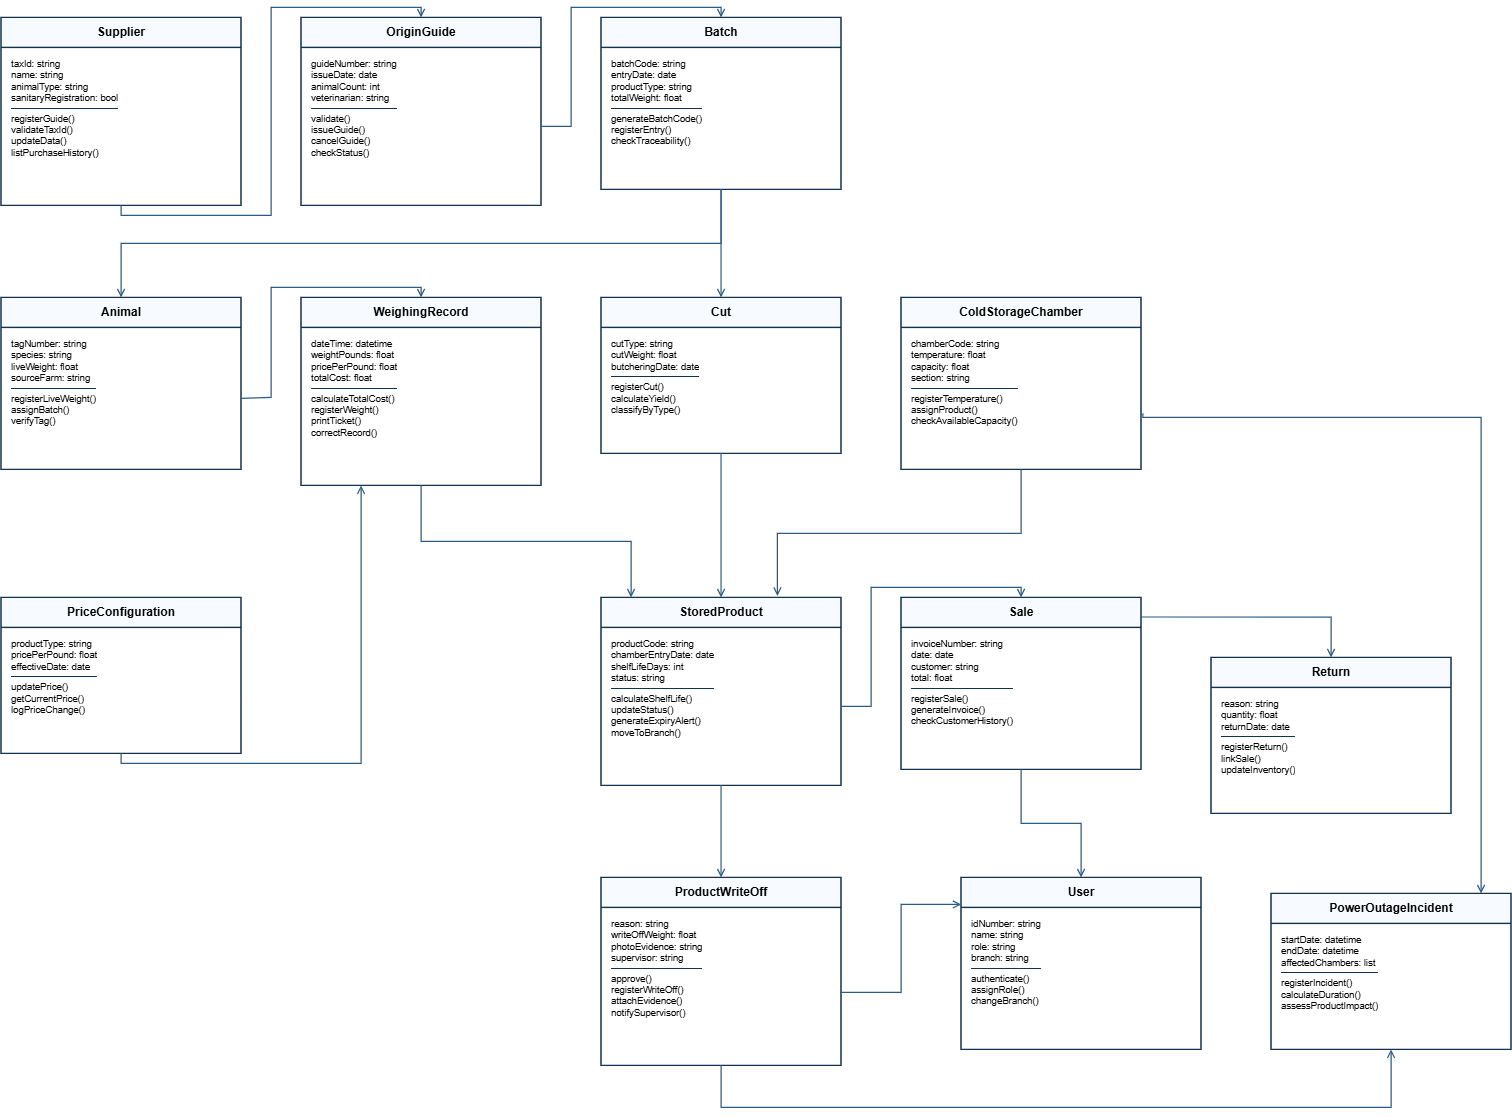

The diagram above was exported from draw.io. Its source (the exported page's mxGraphModel, read from the mxfile embedded in the PNG):
<mxGraphModel dx="1012" dy="594" grid="1" gridSize="10" guides="1" tooltips="1" connect="1" arrows="1" fold="1" page="1" pageScale="1" pageWidth="1800" pageHeight="1200" math="0" shadow="0">
  <root>
    <mxCell id="0" />
    <mxCell id="1" parent="0" />
    <mxCell id="WEJjEDCiADU9ZIOAx1XV-1" parent="1" style="swimlane;whiteSpace=wrap;html=1;childLayout=stackLayout;horizontal=1;startSize=30;horizontalStack=0;resizeParent=0;resizeParentMax=0;collapsible=0;marginBottom=0;fillColor=#f7fbff;strokeColor=#12324f;strokeWidth=1.4;fontSize=12;fontStyle=1;align=center;verticalAlign=middle;" value="Supplier" vertex="1">
      <mxGeometry height="188" width="240" x="40" y="40" as="geometry" />
    </mxCell>
    <mxCell id="WEJjEDCiADU9ZIOAx1XV-2" parent="WEJjEDCiADU9ZIOAx1XV-1" style="text;html=1;strokeColor=none;fillColor=none;align=left;verticalAlign=top;spacingLeft=8;spacingTop=4;spacingBottom=4;fontSize=9.5;whiteSpace=wrap;overflow=hidden;" value="&lt;div style=&quot;text-align:left;&quot;&gt;taxId: string&lt;br&gt;name: string&lt;br&gt;animalType: string&lt;br&gt;sanitaryRegistration: bool&lt;hr style=&quot;border:0;border-top:1px solid #12324f;margin:4px 0;&quot;&gt;registerGuide()&lt;br&gt;validateTaxId()&lt;br&gt;updateData()&lt;br&gt;listPurchaseHistory()&lt;/div&gt;" vertex="1">
      <mxGeometry height="158" width="240" y="30" as="geometry" />
    </mxCell>
    <mxCell id="WEJjEDCiADU9ZIOAx1XV-3" parent="1" style="swimlane;whiteSpace=wrap;html=1;childLayout=stackLayout;horizontal=1;startSize=30;horizontalStack=0;resizeParent=0;resizeParentMax=0;collapsible=0;marginBottom=0;fillColor=#f7fbff;strokeColor=#12324f;strokeWidth=1.4;fontSize=12;fontStyle=1;align=center;verticalAlign=middle;" value="OriginGuide" vertex="1">
      <mxGeometry height="188" width="240" x="340" y="40" as="geometry" />
    </mxCell>
    <mxCell id="WEJjEDCiADU9ZIOAx1XV-4" parent="WEJjEDCiADU9ZIOAx1XV-3" style="text;html=1;strokeColor=none;fillColor=none;align=left;verticalAlign=top;spacingLeft=8;spacingTop=4;spacingBottom=4;fontSize=9.5;whiteSpace=wrap;overflow=hidden;" value="&lt;div style=&quot;text-align:left;&quot;&gt;guideNumber: string&lt;br&gt;issueDate: date&lt;br&gt;animalCount: int&lt;br&gt;veterinarian: string&lt;hr style=&quot;border:0;border-top:1px solid #12324f;margin:4px 0;&quot;&gt;validate()&lt;br&gt;issueGuide()&lt;br&gt;cancelGuide()&lt;br&gt;checkStatus()&lt;/div&gt;" vertex="1">
      <mxGeometry height="158" width="240" y="30" as="geometry" />
    </mxCell>
    <mxCell id="WEJjEDCiADU9ZIOAx1XV-5" parent="1" style="swimlane;whiteSpace=wrap;html=1;childLayout=stackLayout;horizontal=1;startSize=30;horizontalStack=0;resizeParent=0;resizeParentMax=0;collapsible=0;marginBottom=0;fillColor=#f7fbff;strokeColor=#12324f;strokeWidth=1.4;fontSize=12;fontStyle=1;align=center;verticalAlign=middle;" value="Batch" vertex="1">
      <mxGeometry height="172" width="240" x="640" y="40" as="geometry" />
    </mxCell>
    <mxCell id="WEJjEDCiADU9ZIOAx1XV-6" parent="WEJjEDCiADU9ZIOAx1XV-5" style="text;html=1;strokeColor=none;fillColor=none;align=left;verticalAlign=top;spacingLeft=8;spacingTop=4;spacingBottom=4;fontSize=9.5;whiteSpace=wrap;overflow=hidden;" value="&lt;div style=&quot;text-align:left;&quot;&gt;batchCode: string&lt;br&gt;entryDate: date&lt;br&gt;productType: string&lt;br&gt;totalWeight: float&lt;hr style=&quot;border:0;border-top:1px solid #12324f;margin:4px 0;&quot;&gt;generateBatchCode()&lt;br&gt;registerEntry()&lt;br&gt;checkTraceability()&lt;/div&gt;" vertex="1">
      <mxGeometry height="142" width="240" y="30" as="geometry" />
    </mxCell>
    <mxCell id="WEJjEDCiADU9ZIOAx1XV-7" parent="1" style="swimlane;whiteSpace=wrap;html=1;childLayout=stackLayout;horizontal=1;startSize=30;horizontalStack=0;resizeParent=0;resizeParentMax=0;collapsible=0;marginBottom=0;fillColor=#f7fbff;strokeColor=#12324f;strokeWidth=1.4;fontSize=12;fontStyle=1;align=center;verticalAlign=middle;" value="Animal" vertex="1">
      <mxGeometry height="172" width="240" x="40" y="320" as="geometry" />
    </mxCell>
    <mxCell id="WEJjEDCiADU9ZIOAx1XV-8" parent="WEJjEDCiADU9ZIOAx1XV-7" style="text;html=1;strokeColor=none;fillColor=none;align=left;verticalAlign=top;spacingLeft=8;spacingTop=4;spacingBottom=4;fontSize=9.5;whiteSpace=wrap;overflow=hidden;" value="&lt;div style=&quot;text-align:left;&quot;&gt;tagNumber: string&lt;br&gt;species: string&lt;br&gt;liveWeight: float&lt;br&gt;sourceFarm: string&lt;hr style=&quot;border:0;border-top:1px solid #12324f;margin:4px 0;&quot;&gt;registerLiveWeight()&lt;br&gt;assignBatch()&lt;br&gt;verifyTag()&lt;/div&gt;" vertex="1">
      <mxGeometry height="142" width="240" y="30" as="geometry" />
    </mxCell>
    <mxCell id="WEJjEDCiADU9ZIOAx1XV-9" parent="1" style="swimlane;whiteSpace=wrap;html=1;childLayout=stackLayout;horizontal=1;startSize=30;horizontalStack=0;resizeParent=0;resizeParentMax=0;collapsible=0;marginBottom=0;fillColor=#f7fbff;strokeColor=#12324f;strokeWidth=1.4;fontSize=12;fontStyle=1;align=center;verticalAlign=middle;" value="WeighingRecord" vertex="1">
      <mxGeometry height="188" width="240" x="340" y="320" as="geometry" />
    </mxCell>
    <mxCell id="WEJjEDCiADU9ZIOAx1XV-10" parent="WEJjEDCiADU9ZIOAx1XV-9" style="text;html=1;strokeColor=none;fillColor=none;align=left;verticalAlign=top;spacingLeft=8;spacingTop=4;spacingBottom=4;fontSize=9.5;whiteSpace=wrap;overflow=hidden;" value="&lt;div style=&quot;text-align:left;&quot;&gt;dateTime: datetime&lt;br&gt;weightPounds: float&lt;br&gt;pricePerPound: float&lt;br&gt;totalCost: float&lt;hr style=&quot;border:0;border-top:1px solid #12324f;margin:4px 0;&quot;&gt;calculateTotalCost()&lt;br&gt;registerWeight()&lt;br&gt;printTicket()&lt;br&gt;correctRecord()&lt;/div&gt;" vertex="1">
      <mxGeometry height="158" width="240" y="30" as="geometry" />
    </mxCell>
    <mxCell id="WEJjEDCiADU9ZIOAx1XV-11" parent="1" style="swimlane;whiteSpace=wrap;html=1;childLayout=stackLayout;horizontal=1;startSize=30;horizontalStack=0;resizeParent=0;resizeParentMax=0;collapsible=0;marginBottom=0;fillColor=#f7fbff;strokeColor=#12324f;strokeWidth=1.4;fontSize=12;fontStyle=1;align=center;verticalAlign=middle;" value="Cut" vertex="1">
      <mxGeometry height="156" width="240" x="640" y="320" as="geometry" />
    </mxCell>
    <mxCell id="WEJjEDCiADU9ZIOAx1XV-12" parent="WEJjEDCiADU9ZIOAx1XV-11" style="text;html=1;strokeColor=none;fillColor=none;align=left;verticalAlign=top;spacingLeft=8;spacingTop=4;spacingBottom=4;fontSize=9.5;whiteSpace=wrap;overflow=hidden;" value="&lt;div style=&quot;text-align:left;&quot;&gt;cutType: string&lt;br&gt;cutWeight: float&lt;br&gt;butcheringDate: date&lt;hr style=&quot;border:0;border-top:1px solid #12324f;margin:4px 0;&quot;&gt;registerCut()&lt;br&gt;calculateYield()&lt;br&gt;classifyByType()&lt;/div&gt;" vertex="1">
      <mxGeometry height="126" width="240" y="30" as="geometry" />
    </mxCell>
    <mxCell id="WEJjEDCiADU9ZIOAx1XV-13" parent="1" style="swimlane;whiteSpace=wrap;html=1;childLayout=stackLayout;horizontal=1;startSize=30;horizontalStack=0;resizeParent=0;resizeParentMax=0;collapsible=0;marginBottom=0;fillColor=#f7fbff;strokeColor=#12324f;strokeWidth=1.4;fontSize=12;fontStyle=1;align=center;verticalAlign=middle;" value="ColdStorageChamber" vertex="1">
      <mxGeometry height="172" width="240" x="940" y="320" as="geometry" />
    </mxCell>
    <mxCell id="WEJjEDCiADU9ZIOAx1XV-14" parent="WEJjEDCiADU9ZIOAx1XV-13" style="text;html=1;strokeColor=none;fillColor=none;align=left;verticalAlign=top;spacingLeft=8;spacingTop=4;spacingBottom=4;fontSize=9.5;whiteSpace=wrap;overflow=hidden;" value="&lt;div style=&quot;text-align:left;&quot;&gt;chamberCode: string&lt;br&gt;temperature: float&lt;br&gt;capacity: float&lt;br&gt;section: string&lt;hr style=&quot;border:0;border-top:1px solid #12324f;margin:4px 0;&quot;&gt;registerTemperature()&lt;br&gt;assignProduct()&lt;br&gt;checkAvailableCapacity()&lt;/div&gt;" vertex="1">
      <mxGeometry height="142" width="240" y="30" as="geometry" />
    </mxCell>
    <mxCell id="WEJjEDCiADU9ZIOAx1XV-15" parent="1" style="swimlane;whiteSpace=wrap;html=1;childLayout=stackLayout;horizontal=1;startSize=30;horizontalStack=0;resizeParent=0;resizeParentMax=0;collapsible=0;marginBottom=0;fillColor=#f7fbff;strokeColor=#12324f;strokeWidth=1.4;fontSize=12;fontStyle=1;align=center;verticalAlign=middle;" value="PriceConfiguration" vertex="1">
      <mxGeometry height="156" width="240" x="40" y="620" as="geometry" />
    </mxCell>
    <mxCell id="WEJjEDCiADU9ZIOAx1XV-16" parent="WEJjEDCiADU9ZIOAx1XV-15" style="text;html=1;strokeColor=none;fillColor=none;align=left;verticalAlign=top;spacingLeft=8;spacingTop=4;spacingBottom=4;fontSize=9.5;whiteSpace=wrap;overflow=hidden;" value="&lt;div style=&quot;text-align:left;&quot;&gt;productType: string&lt;br&gt;pricePerPound: float&lt;br&gt;effectiveDate: date&lt;hr style=&quot;border:0;border-top:1px solid #12324f;margin:4px 0;&quot;&gt;updatePrice()&lt;br&gt;getCurrentPrice()&lt;br&gt;logPriceChange()&lt;/div&gt;" vertex="1">
      <mxGeometry height="126" width="240" y="30" as="geometry" />
    </mxCell>
    <mxCell id="WEJjEDCiADU9ZIOAx1XV-17" parent="1" style="swimlane;whiteSpace=wrap;html=1;childLayout=stackLayout;horizontal=1;startSize=30;horizontalStack=0;resizeParent=0;resizeParentMax=0;collapsible=0;marginBottom=0;fillColor=#f7fbff;strokeColor=#12324f;strokeWidth=1.4;fontSize=12;fontStyle=1;align=center;verticalAlign=middle;" value="StoredProduct" vertex="1">
      <mxGeometry height="188" width="240" x="640" y="620" as="geometry" />
    </mxCell>
    <mxCell id="WEJjEDCiADU9ZIOAx1XV-18" parent="WEJjEDCiADU9ZIOAx1XV-17" style="text;html=1;strokeColor=none;fillColor=none;align=left;verticalAlign=top;spacingLeft=8;spacingTop=4;spacingBottom=4;fontSize=9.5;whiteSpace=wrap;overflow=hidden;" value="&lt;div style=&quot;text-align:left;&quot;&gt;productCode: string&lt;br&gt;chamberEntryDate: date&lt;br&gt;shelfLifeDays: int&lt;br&gt;status: string&lt;hr style=&quot;border:0;border-top:1px solid #12324f;margin:4px 0;&quot;&gt;calculateShelfLife()&lt;br&gt;updateStatus()&lt;br&gt;generateExpiryAlert()&lt;br&gt;moveToBranch()&lt;/div&gt;" vertex="1">
      <mxGeometry height="158" width="240" y="30" as="geometry" />
    </mxCell>
    <mxCell id="WEJjEDCiADU9ZIOAx1XV-19" parent="1" style="swimlane;whiteSpace=wrap;html=1;childLayout=stackLayout;horizontal=1;startSize=30;horizontalStack=0;resizeParent=0;resizeParentMax=0;collapsible=0;marginBottom=0;fillColor=#f7fbff;strokeColor=#12324f;strokeWidth=1.4;fontSize=12;fontStyle=1;align=center;verticalAlign=middle;" value="Sale" vertex="1">
      <mxGeometry height="172" width="240" x="940" y="620" as="geometry" />
    </mxCell>
    <mxCell id="WEJjEDCiADU9ZIOAx1XV-20" parent="WEJjEDCiADU9ZIOAx1XV-19" style="text;html=1;strokeColor=none;fillColor=none;align=left;verticalAlign=top;spacingLeft=8;spacingTop=4;spacingBottom=4;fontSize=9.5;whiteSpace=wrap;overflow=hidden;" value="&lt;div style=&quot;text-align:left;&quot;&gt;invoiceNumber: string&lt;br&gt;date: date&lt;br&gt;customer: string&lt;br&gt;total: float&lt;hr style=&quot;border:0;border-top:1px solid #12324f;margin:4px 0;&quot;&gt;registerSale()&lt;br&gt;generateInvoice()&lt;br&gt;checkCustomerHistory()&lt;/div&gt;" vertex="1">
      <mxGeometry height="142" width="240" y="30" as="geometry" />
    </mxCell>
    <mxCell id="WEJjEDCiADU9ZIOAx1XV-21" parent="1" style="swimlane;whiteSpace=wrap;html=1;childLayout=stackLayout;horizontal=1;startSize=30;horizontalStack=0;resizeParent=0;resizeParentMax=0;collapsible=0;marginBottom=0;fillColor=#f7fbff;strokeColor=#12324f;strokeWidth=1.4;fontSize=12;fontStyle=1;align=center;verticalAlign=middle;" value="Return" vertex="1">
      <mxGeometry height="156" width="240" x="1250" y="680" as="geometry" />
    </mxCell>
    <mxCell id="WEJjEDCiADU9ZIOAx1XV-22" parent="WEJjEDCiADU9ZIOAx1XV-21" style="text;html=1;strokeColor=none;fillColor=none;align=left;verticalAlign=top;spacingLeft=8;spacingTop=4;spacingBottom=4;fontSize=9.5;whiteSpace=wrap;overflow=hidden;" value="&lt;div style=&quot;text-align:left;&quot;&gt;reason: string&lt;br&gt;quantity: float&lt;br&gt;returnDate: date&lt;hr style=&quot;border:0;border-top:1px solid #12324f;margin:4px 0;&quot;&gt;registerReturn()&lt;br&gt;linkSale()&lt;br&gt;updateInventory()&lt;/div&gt;" vertex="1">
      <mxGeometry height="126" width="240" y="30" as="geometry" />
    </mxCell>
    <mxCell id="WEJjEDCiADU9ZIOAx1XV-23" parent="1" style="swimlane;whiteSpace=wrap;html=1;childLayout=stackLayout;horizontal=1;startSize=30;horizontalStack=0;resizeParent=0;resizeParentMax=0;collapsible=0;marginBottom=0;fillColor=#f7fbff;strokeColor=#12324f;strokeWidth=1.4;fontSize=12;fontStyle=1;align=center;verticalAlign=middle;" value="PowerOutageIncident" vertex="1">
      <mxGeometry height="156" width="240" x="1310" y="916" as="geometry" />
    </mxCell>
    <mxCell id="WEJjEDCiADU9ZIOAx1XV-24" parent="WEJjEDCiADU9ZIOAx1XV-23" style="text;html=1;strokeColor=none;fillColor=none;align=left;verticalAlign=top;spacingLeft=8;spacingTop=4;spacingBottom=4;fontSize=9.5;whiteSpace=wrap;overflow=hidden;" value="&lt;div style=&quot;text-align:left;&quot;&gt;startDate: datetime&lt;br&gt;endDate: datetime&lt;br&gt;affectedChambers: list&lt;hr style=&quot;border:0;border-top:1px solid #12324f;margin:4px 0;&quot;&gt;registerIncident()&lt;br&gt;calculateDuration()&lt;br&gt;assessProductImpact()&lt;/div&gt;" vertex="1">
      <mxGeometry height="126" width="240" y="30" as="geometry" />
    </mxCell>
    <mxCell id="WEJjEDCiADU9ZIOAx1XV-25" parent="1" style="swimlane;whiteSpace=wrap;html=1;childLayout=stackLayout;horizontal=1;startSize=30;horizontalStack=0;resizeParent=0;resizeParentMax=0;collapsible=0;marginBottom=0;fillColor=#f7fbff;strokeColor=#12324f;strokeWidth=1.4;fontSize=12;fontStyle=1;align=center;verticalAlign=middle;" value="ProductWriteOff" vertex="1">
      <mxGeometry height="188" width="240" x="640" y="900" as="geometry" />
    </mxCell>
    <mxCell id="WEJjEDCiADU9ZIOAx1XV-26" parent="WEJjEDCiADU9ZIOAx1XV-25" style="text;html=1;strokeColor=none;fillColor=none;align=left;verticalAlign=top;spacingLeft=8;spacingTop=4;spacingBottom=4;fontSize=9.5;whiteSpace=wrap;overflow=hidden;" value="&lt;div style=&quot;text-align:left;&quot;&gt;reason: string&lt;br&gt;writeOffWeight: float&lt;br&gt;photoEvidence: string&lt;br&gt;supervisor: string&lt;hr style=&quot;border:0;border-top:1px solid #12324f;margin:4px 0;&quot;&gt;approve()&lt;br&gt;registerWriteOff()&lt;br&gt;attachEvidence()&lt;br&gt;notifySupervisor()&lt;/div&gt;" vertex="1">
      <mxGeometry height="158" width="240" y="30" as="geometry" />
    </mxCell>
    <mxCell id="WEJjEDCiADU9ZIOAx1XV-27" parent="1" style="swimlane;whiteSpace=wrap;html=1;childLayout=stackLayout;horizontal=1;startSize=30;horizontalStack=0;resizeParent=0;resizeParentMax=0;collapsible=0;marginBottom=0;fillColor=#f7fbff;strokeColor=#12324f;strokeWidth=1.4;fontSize=12;fontStyle=1;align=center;verticalAlign=middle;" value="User" vertex="1">
      <mxGeometry height="172" width="240" x="1000" y="900" as="geometry" />
    </mxCell>
    <mxCell id="WEJjEDCiADU9ZIOAx1XV-28" parent="WEJjEDCiADU9ZIOAx1XV-27" style="text;html=1;strokeColor=none;fillColor=none;align=left;verticalAlign=top;spacingLeft=8;spacingTop=4;spacingBottom=4;fontSize=9.5;whiteSpace=wrap;overflow=hidden;" value="&lt;div style=&quot;text-align:left;&quot;&gt;idNumber: string&lt;br&gt;name: string&lt;br&gt;role: string&lt;br&gt;branch: string&lt;hr style=&quot;border:0;border-top:1px solid #12324f;margin:4px 0;&quot;&gt;authenticate()&lt;br&gt;assignRole()&lt;br&gt;changeBranch()&lt;/div&gt;" vertex="1">
      <mxGeometry height="142" width="240" y="30" as="geometry" />
    </mxCell>
    <mxCell id="WEJjEDCiADU9ZIOAx1XV-29" edge="1" parent="1" source="WEJjEDCiADU9ZIOAx1XV-1" style="edgeStyle=orthogonalEdgeStyle;rounded=0;html=1;endArrow=open;elbow=vertical;strokeColor=#2b5b84;strokeWidth=1.2;exitX=0.5;exitY=1;exitDx=0;exitDy=0;entryX=0.5;entryY=0;entryDx=0;entryDy=0;" target="WEJjEDCiADU9ZIOAx1XV-3">
      <mxGeometry relative="1" as="geometry" />
    </mxCell>
    <mxCell id="WEJjEDCiADU9ZIOAx1XV-30" edge="1" parent="1" source="WEJjEDCiADU9ZIOAx1XV-4" style="edgeStyle=orthogonalEdgeStyle;rounded=0;html=1;endArrow=open;elbow=vertical;strokeColor=#2b5b84;strokeWidth=1.2;exitX=1;exitY=0.5;exitDx=0;exitDy=0;entryX=0.5;entryY=0;entryDx=0;entryDy=0;" target="WEJjEDCiADU9ZIOAx1XV-5">
      <mxGeometry relative="1" as="geometry" />
    </mxCell>
    <mxCell id="WEJjEDCiADU9ZIOAx1XV-31" edge="1" parent="1" source="WEJjEDCiADU9ZIOAx1XV-5" style="edgeStyle=orthogonalEdgeStyle;rounded=0;html=1;endArrow=open;elbow=vertical;strokeColor=#2b5b84;strokeWidth=1.2;exitX=0.5;exitY=1;exitDx=0;exitDy=0;entryX=0.5;entryY=0;entryDx=0;entryDy=0;" target="WEJjEDCiADU9ZIOAx1XV-7">
      <mxGeometry relative="1" as="geometry" />
    </mxCell>
    <mxCell id="WEJjEDCiADU9ZIOAx1XV-32" edge="1" parent="1" source="WEJjEDCiADU9ZIOAx1XV-8" style="edgeStyle=orthogonalEdgeStyle;rounded=0;html=1;endArrow=open;elbow=vertical;strokeColor=#2b5b84;strokeWidth=1.2;exitX=1;exitY=0.5;exitDx=0;exitDy=0;entryX=0.5;entryY=0;entryDx=0;entryDy=0;" target="WEJjEDCiADU9ZIOAx1XV-9">
      <mxGeometry relative="1" as="geometry">
        <Array as="points">
          <mxPoint x="310" y="420" />
          <mxPoint x="310" y="310" />
          <mxPoint x="460" y="310" />
        </Array>
      </mxGeometry>
    </mxCell>
    <mxCell id="WEJjEDCiADU9ZIOAx1XV-33" edge="1" parent="1" source="WEJjEDCiADU9ZIOAx1XV-5" style="edgeStyle=orthogonalEdgeStyle;rounded=0;html=1;endArrow=open;elbow=vertical;strokeColor=#2b5b84;strokeWidth=1.2;exitX=0.5;exitY=1;exitDx=0;exitDy=0;entryX=0.5;entryY=0;entryDx=0;entryDy=0;" target="WEJjEDCiADU9ZIOAx1XV-11">
      <mxGeometry relative="1" as="geometry" />
    </mxCell>
    <mxCell id="WEJjEDCiADU9ZIOAx1XV-34" edge="1" parent="1" source="WEJjEDCiADU9ZIOAx1XV-9" style="edgeStyle=orthogonalEdgeStyle;rounded=0;html=1;endArrow=open;elbow=vertical;strokeColor=#2b5b84;strokeWidth=1.2;exitX=0.5;exitY=1;exitDx=0;exitDy=0;">
      <mxGeometry relative="1" as="geometry">
        <Array as="points">
          <mxPoint x="460" y="564" />
          <mxPoint x="670" y="564" />
          <mxPoint x="670" y="620" />
        </Array>
        <mxPoint x="670" y="620" as="targetPoint" />
      </mxGeometry>
    </mxCell>
    <mxCell id="WEJjEDCiADU9ZIOAx1XV-35" edge="1" parent="1" source="WEJjEDCiADU9ZIOAx1XV-11" style="edgeStyle=orthogonalEdgeStyle;rounded=0;html=1;endArrow=open;elbow=vertical;strokeColor=#2b5b84;strokeWidth=1.2;exitX=0.5;exitY=1;exitDx=0;exitDy=0;entryX=0.5;entryY=0;entryDx=0;entryDy=0;" target="WEJjEDCiADU9ZIOAx1XV-17">
      <mxGeometry relative="1" as="geometry" />
    </mxCell>
    <mxCell id="WEJjEDCiADU9ZIOAx1XV-36" edge="1" parent="1" source="WEJjEDCiADU9ZIOAx1XV-13" style="edgeStyle=orthogonalEdgeStyle;rounded=0;html=1;endArrow=open;elbow=vertical;strokeColor=#2b5b84;strokeWidth=1.2;exitX=0.5;exitY=1;exitDx=0;exitDy=0;entryX=0.735;entryY=-0.008;entryDx=0;entryDy=0;entryPerimeter=0;" target="WEJjEDCiADU9ZIOAx1XV-17">
      <mxGeometry relative="1" as="geometry" />
    </mxCell>
    <mxCell id="WEJjEDCiADU9ZIOAx1XV-37" edge="1" parent="1" source="WEJjEDCiADU9ZIOAx1XV-18" style="edgeStyle=orthogonalEdgeStyle;rounded=0;html=1;endArrow=open;elbow=vertical;strokeColor=#2b5b84;strokeWidth=1.2;exitX=1;exitY=0.5;exitDx=0;exitDy=0;entryX=0.5;entryY=0;entryDx=0;entryDy=0;" target="WEJjEDCiADU9ZIOAx1XV-19">
      <mxGeometry relative="1" as="geometry" />
    </mxCell>
    <mxCell id="WEJjEDCiADU9ZIOAx1XV-38" edge="1" parent="1" source="WEJjEDCiADU9ZIOAx1XV-17" style="edgeStyle=orthogonalEdgeStyle;rounded=0;html=1;endArrow=open;elbow=vertical;strokeColor=#2b5b84;strokeWidth=1.2;exitX=0.5;exitY=1;exitDx=0;exitDy=0;entryX=0.5;entryY=0;entryDx=0;entryDy=0;" target="WEJjEDCiADU9ZIOAx1XV-25">
      <mxGeometry relative="1" as="geometry" />
    </mxCell>
    <mxCell id="WEJjEDCiADU9ZIOAx1XV-39" edge="1" parent="1" source="WEJjEDCiADU9ZIOAx1XV-19" style="edgeStyle=orthogonalEdgeStyle;rounded=0;html=1;endArrow=open;elbow=vertical;strokeColor=#2b5b84;strokeWidth=1.2;exitX=0.5;exitY=1;exitDx=0;exitDy=0;entryX=0.5;entryY=0;entryDx=0;entryDy=0;" target="WEJjEDCiADU9ZIOAx1XV-27">
      <mxGeometry relative="1" as="geometry" />
    </mxCell>
    <mxCell id="WEJjEDCiADU9ZIOAx1XV-40" edge="1" parent="1" source="WEJjEDCiADU9ZIOAx1XV-26" style="edgeStyle=orthogonalEdgeStyle;rounded=0;html=1;endArrow=open;elbow=vertical;strokeColor=#2b5b84;strokeWidth=1.2;exitX=0.996;exitY=0.538;exitDx=0;exitDy=0;entryX=0.001;entryY=0.159;entryDx=0;entryDy=0;exitPerimeter=0;entryPerimeter=0;" target="WEJjEDCiADU9ZIOAx1XV-27">
      <mxGeometry relative="1" as="geometry">
        <Array as="points">
          <mxPoint x="940" y="1015" />
          <mxPoint x="940" y="927" />
          <mxPoint x="1000" y="927" />
        </Array>
      </mxGeometry>
    </mxCell>
    <mxCell id="WEJjEDCiADU9ZIOAx1XV-41" edge="1" parent="1" source="WEJjEDCiADU9ZIOAx1XV-25" style="edgeStyle=orthogonalEdgeStyle;rounded=0;html=1;endArrow=open;elbow=vertical;strokeColor=#2b5b84;strokeWidth=1.2;exitX=0.5;exitY=1;exitDx=0;exitDy=0;entryX=0.5;entryY=1;entryDx=0;entryDy=0;" target="WEJjEDCiADU9ZIOAx1XV-23">
      <mxGeometry relative="1" as="geometry">
        <Array as="points">
          <mxPoint x="760" y="1130" />
          <mxPoint x="1430" y="1130" />
        </Array>
        <mxPoint x="1430" y="1080" as="targetPoint" />
      </mxGeometry>
    </mxCell>
    <mxCell id="WEJjEDCiADU9ZIOAx1XV-42" edge="1" parent="1" source="WEJjEDCiADU9ZIOAx1XV-14" style="edgeStyle=orthogonalEdgeStyle;rounded=0;html=1;endArrow=open;elbow=vertical;strokeColor=#2b5b84;strokeWidth=1.2;exitX=1.008;exitY=0.606;exitDx=0;exitDy=0;exitPerimeter=0;">
      <mxGeometry relative="1" as="geometry">
        <Array as="points">
          <mxPoint x="1182" y="440" />
          <mxPoint x="1520" y="440" />
          <mxPoint x="1520" y="916" />
        </Array>
        <mxPoint x="1520" y="916" as="targetPoint" />
      </mxGeometry>
    </mxCell>
    <mxCell id="WEJjEDCiADU9ZIOAx1XV-43" edge="1" parent="1" source="WEJjEDCiADU9ZIOAx1XV-15" style="edgeStyle=orthogonalEdgeStyle;rounded=0;html=1;endArrow=open;elbow=vertical;strokeColor=#2b5b84;strokeWidth=1.2;exitX=0.5;exitY=1;exitDx=0;exitDy=0;entryX=0.25;entryY=1;entryDx=0;entryDy=0;" target="WEJjEDCiADU9ZIOAx1XV-10">
      <mxGeometry relative="1" as="geometry" />
    </mxCell>
    <mxCell id="WEJjEDCiADU9ZIOAx1XV-44" edge="1" parent="1" source="WEJjEDCiADU9ZIOAx1XV-19" style="edgeStyle=orthogonalEdgeStyle;rounded=0;html=1;endArrow=open;elbow=vertical;strokeColor=#2b5b84;strokeWidth=1.2;exitX=1.001;exitY=0.114;exitDx=0;exitDy=0;entryX=0.5;entryY=0;entryDx=0;entryDy=0;exitPerimeter=0;" target="WEJjEDCiADU9ZIOAx1XV-21">
      <mxGeometry relative="1" as="geometry" />
    </mxCell>
  </root>
</mxGraphModel>